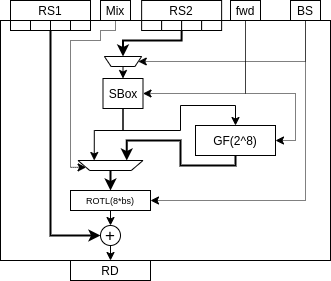

The diagram above was exported from draw.io. Its source (the exported page's mxGraphModel, read from the mxfile embedded in the PNG):
<mxGraphModel dx="1422" dy="852" grid="1" gridSize="10" guides="1" tooltips="1" connect="1" arrows="1" fold="1" page="1" pageScale="1" pageWidth="827" pageHeight="1169" math="0" shadow="0">
  <root>
    <mxCell id="0" />
    <mxCell id="1" parent="0" />
    <mxCell id="2" value="" style="rounded=0;whiteSpace=wrap;html=1;" vertex="1" parent="1">
      <mxGeometry x="20" y="340" width="330" height="240" as="geometry" />
    </mxCell>
    <mxCell id="3" style="edgeStyle=orthogonalEdgeStyle;rounded=0;orthogonalLoop=1;jettySize=auto;html=1;entryX=0;entryY=0.5;entryDx=0;entryDy=0;fontSize=9;strokeWidth=2;exitX=1;exitY=1;exitDx=0;exitDy=0;" edge="1" source="30" target="24" parent="1">
      <mxGeometry relative="1" as="geometry">
        <mxPoint x="-50" y="360" as="sourcePoint" />
      </mxGeometry>
    </mxCell>
    <mxCell id="4" value="RS1" style="rounded=0;whiteSpace=wrap;html=1;" vertex="1" parent="1">
      <mxGeometry x="30" y="320" width="80" height="20" as="geometry" />
    </mxCell>
    <mxCell id="5" style="edgeStyle=orthogonalEdgeStyle;rounded=0;orthogonalLoop=1;jettySize=auto;html=1;entryX=0.5;entryY=1;entryDx=0;entryDy=0;strokeWidth=2;fontSize=9;exitX=0;exitY=1;exitDx=0;exitDy=0;" edge="1" source="35" target="26" parent="1">
      <mxGeometry relative="1" as="geometry">
        <Array as="points">
          <mxPoint x="201" y="360" />
          <mxPoint x="143" y="360" />
        </Array>
        <mxPoint x="340" y="290" as="sourcePoint" />
      </mxGeometry>
    </mxCell>
    <mxCell id="6" value="RS2" style="rounded=0;whiteSpace=wrap;html=1;" vertex="1" parent="1">
      <mxGeometry x="161.13" y="320" width="80" height="20" as="geometry" />
    </mxCell>
    <mxCell id="7" style="edgeStyle=orthogonalEdgeStyle;rounded=0;orthogonalLoop=1;jettySize=auto;html=1;exitX=0.5;exitY=1;exitDx=0;exitDy=0;entryX=1;entryY=0.5;entryDx=0;entryDy=0;fontSize=9;dashed=1;dashPattern=1 1;" edge="1" source="9" target="18" parent="1">
      <mxGeometry relative="1" as="geometry">
        <Array as="points">
          <mxPoint x="265" y="413" />
        </Array>
      </mxGeometry>
    </mxCell>
    <mxCell id="8" style="edgeStyle=orthogonalEdgeStyle;rounded=0;orthogonalLoop=1;jettySize=auto;html=1;exitX=0.5;exitY=1;exitDx=0;exitDy=0;entryX=1;entryY=0.5;entryDx=0;entryDy=0;strokeWidth=1;fontSize=9;dashed=1;dashPattern=1 1;" edge="1" source="9" target="28" parent="1">
      <mxGeometry relative="1" as="geometry">
        <Array as="points">
          <mxPoint x="265" y="413" />
          <mxPoint x="315" y="413" />
          <mxPoint x="315" y="460" />
        </Array>
      </mxGeometry>
    </mxCell>
    <mxCell id="9" value="fwd" style="rounded=0;whiteSpace=wrap;html=1;" vertex="1" parent="1">
      <mxGeometry x="250" y="320" width="30" height="20" as="geometry" />
    </mxCell>
    <mxCell id="10" style="edgeStyle=orthogonalEdgeStyle;rounded=0;orthogonalLoop=1;jettySize=auto;html=1;exitX=0.5;exitY=1;exitDx=0;exitDy=0;entryX=1;entryY=0.25;entryDx=0;entryDy=0;fontSize=9;dashed=1;dashPattern=1 1;" edge="1" source="11" target="22" parent="1">
      <mxGeometry relative="1" as="geometry">
        <Array as="points">
          <mxPoint x="135" y="350" />
          <mxPoint x="120" y="350" />
          <mxPoint x="120" y="360" />
          <mxPoint x="90" y="360" />
          <mxPoint x="90" y="487" />
        </Array>
      </mxGeometry>
    </mxCell>
    <mxCell id="11" value="Mix" style="rounded=0;whiteSpace=wrap;html=1;" vertex="1" parent="1">
      <mxGeometry x="120" y="320" width="30" height="20" as="geometry" />
    </mxCell>
    <mxCell id="12" value="RD" style="rounded=0;whiteSpace=wrap;html=1;" vertex="1" parent="1">
      <mxGeometry x="90" y="580" width="80" height="20" as="geometry" />
    </mxCell>
    <mxCell id="13" style="edgeStyle=orthogonalEdgeStyle;rounded=0;orthogonalLoop=1;jettySize=auto;html=1;exitX=0.5;exitY=1;exitDx=0;exitDy=0;entryX=1;entryY=0.5;entryDx=0;entryDy=0;fontSize=9;strokeWidth=1;dashed=1;dashPattern=1 1;" edge="1" source="15" target="20" parent="1">
      <mxGeometry relative="1" as="geometry">
        <Array as="points">
          <mxPoint x="325" y="520" />
        </Array>
      </mxGeometry>
    </mxCell>
    <mxCell id="14" style="edgeStyle=orthogonalEdgeStyle;rounded=0;orthogonalLoop=1;jettySize=auto;html=1;exitX=0.5;exitY=1;exitDx=0;exitDy=0;entryX=0;entryY=0.5;entryDx=0;entryDy=0;strokeWidth=1;fontSize=9;dashed=1;dashPattern=1 1;" edge="1" source="15" target="26" parent="1">
      <mxGeometry relative="1" as="geometry">
        <Array as="points">
          <mxPoint x="325" y="381" />
        </Array>
      </mxGeometry>
    </mxCell>
    <mxCell id="15" value="BS" style="rounded=0;whiteSpace=wrap;html=1;" vertex="1" parent="1">
      <mxGeometry x="310" y="320" width="30" height="20" as="geometry" />
    </mxCell>
    <mxCell id="16" style="edgeStyle=orthogonalEdgeStyle;rounded=0;orthogonalLoop=1;jettySize=auto;html=1;exitX=0.5;exitY=1;exitDx=0;exitDy=0;entryX=0.75;entryY=1;entryDx=0;entryDy=0;strokeWidth=1;" edge="1" source="18" target="22" parent="1">
      <mxGeometry relative="1" as="geometry">
        <Array as="points">
          <mxPoint x="143" y="450" />
          <mxPoint x="114" y="450" />
        </Array>
      </mxGeometry>
    </mxCell>
    <mxCell id="17" style="edgeStyle=orthogonalEdgeStyle;rounded=0;orthogonalLoop=1;jettySize=auto;html=1;exitX=0.5;exitY=1;exitDx=0;exitDy=0;entryX=0.5;entryY=0;entryDx=0;entryDy=0;strokeWidth=1;" edge="1" source="18" target="28" parent="1">
      <mxGeometry relative="1" as="geometry">
        <Array as="points">
          <mxPoint x="143" y="450" />
          <mxPoint x="200" y="450" />
          <mxPoint x="200" y="425" />
          <mxPoint x="255" y="425" />
        </Array>
      </mxGeometry>
    </mxCell>
    <mxCell id="18" value="SBox" style="rounded=0;whiteSpace=wrap;html=1;" vertex="1" parent="1">
      <mxGeometry x="122.5" y="398" width="40" height="30" as="geometry" />
    </mxCell>
    <mxCell id="19" style="edgeStyle=orthogonalEdgeStyle;rounded=0;orthogonalLoop=1;jettySize=auto;html=1;exitX=0.5;exitY=1;exitDx=0;exitDy=0;entryX=0.5;entryY=0;entryDx=0;entryDy=0;fontSize=9;" edge="1" source="20" target="24" parent="1">
      <mxGeometry relative="1" as="geometry" />
    </mxCell>
    <mxCell id="20" value="ROTL(8*bs)" style="rounded=0;whiteSpace=wrap;html=1;fontSize=9;" vertex="1" parent="1">
      <mxGeometry x="90" y="510" width="80" height="20" as="geometry" />
    </mxCell>
    <mxCell id="21" style="edgeStyle=orthogonalEdgeStyle;rounded=0;orthogonalLoop=1;jettySize=auto;html=1;exitX=0.5;exitY=0;exitDx=0;exitDy=0;entryX=0.5;entryY=0;entryDx=0;entryDy=0;fontSize=9;strokeWidth=2;" edge="1" source="22" target="20" parent="1">
      <mxGeometry relative="1" as="geometry" />
    </mxCell>
    <mxCell id="22" value="" style="shape=trapezoid;perimeter=trapezoidPerimeter;whiteSpace=wrap;html=1;fontSize=9;rotation=-180;size=0.18031746031746101;" vertex="1" parent="1">
      <mxGeometry x="97.5" y="480" width="65" height="10" as="geometry" />
    </mxCell>
    <mxCell id="23" style="edgeStyle=orthogonalEdgeStyle;rounded=0;orthogonalLoop=1;jettySize=auto;html=1;exitX=0.5;exitY=1;exitDx=0;exitDy=0;entryX=0.5;entryY=0;entryDx=0;entryDy=0;fontSize=9;" edge="1" source="24" target="12" parent="1">
      <mxGeometry relative="1" as="geometry" />
    </mxCell>
    <mxCell id="24" value="&lt;font style=&quot;font-size: 17px&quot;&gt;+&lt;/font&gt;" style="ellipse;whiteSpace=wrap;html=1;aspect=fixed;fontSize=9;" vertex="1" parent="1">
      <mxGeometry x="120" y="545" width="20" height="20" as="geometry" />
    </mxCell>
    <mxCell id="25" style="edgeStyle=orthogonalEdgeStyle;rounded=0;orthogonalLoop=1;jettySize=auto;html=1;exitX=0.5;exitY=0;exitDx=0;exitDy=0;entryX=0.5;entryY=0;entryDx=0;entryDy=0;strokeWidth=1;fontSize=9;" edge="1" source="26" target="18" parent="1">
      <mxGeometry relative="1" as="geometry" />
    </mxCell>
    <mxCell id="26" value="" style="shape=trapezoid;perimeter=trapezoidPerimeter;whiteSpace=wrap;html=1;fontSize=9;rotation=-180;size=0.18031746031746101;" vertex="1" parent="1">
      <mxGeometry x="123.88" y="376" width="37.25" height="10" as="geometry" />
    </mxCell>
    <mxCell id="27" style="edgeStyle=orthogonalEdgeStyle;rounded=0;orthogonalLoop=1;jettySize=auto;html=1;exitX=0.5;exitY=1;exitDx=0;exitDy=0;entryX=0.25;entryY=1;entryDx=0;entryDy=0;strokeWidth=2;fontSize=9;" edge="1" source="28" target="22" parent="1">
      <mxGeometry relative="1" as="geometry">
        <Array as="points">
          <mxPoint x="255" y="485" />
          <mxPoint x="200" y="485" />
          <mxPoint x="200" y="460" />
          <mxPoint x="146" y="460" />
        </Array>
      </mxGeometry>
    </mxCell>
    <mxCell id="28" value="GF(2^8)" style="rounded=0;whiteSpace=wrap;html=1;" vertex="1" parent="1">
      <mxGeometry x="215" y="445" width="80" height="30" as="geometry" />
    </mxCell>
    <mxCell id="29" value="" style="rounded=0;whiteSpace=wrap;html=1;" vertex="1" parent="1">
      <mxGeometry x="30" y="340" width="20" height="10" as="geometry" />
    </mxCell>
    <mxCell id="30" value="" style="rounded=0;whiteSpace=wrap;html=1;" vertex="1" parent="1">
      <mxGeometry x="50" y="340" width="20" height="10" as="geometry" />
    </mxCell>
    <mxCell id="31" value="" style="rounded=0;whiteSpace=wrap;html=1;" vertex="1" parent="1">
      <mxGeometry x="70" y="340" width="20" height="10" as="geometry" />
    </mxCell>
    <mxCell id="32" value="" style="rounded=0;whiteSpace=wrap;html=1;" vertex="1" parent="1">
      <mxGeometry x="90" y="340" width="20" height="10" as="geometry" />
    </mxCell>
    <mxCell id="33" value="" style="rounded=0;whiteSpace=wrap;html=1;" vertex="1" parent="1">
      <mxGeometry x="161.13" y="340" width="20" height="10" as="geometry" />
    </mxCell>
    <mxCell id="34" value="" style="rounded=0;whiteSpace=wrap;html=1;" vertex="1" parent="1">
      <mxGeometry x="181.13" y="340" width="20" height="10" as="geometry" />
    </mxCell>
    <mxCell id="35" value="" style="rounded=0;whiteSpace=wrap;html=1;" vertex="1" parent="1">
      <mxGeometry x="201.13" y="340" width="20" height="10" as="geometry" />
    </mxCell>
    <mxCell id="36" value="" style="rounded=0;whiteSpace=wrap;html=1;" vertex="1" parent="1">
      <mxGeometry x="221.13" y="340" width="20" height="10" as="geometry" />
    </mxCell>
  </root>
</mxGraphModel>